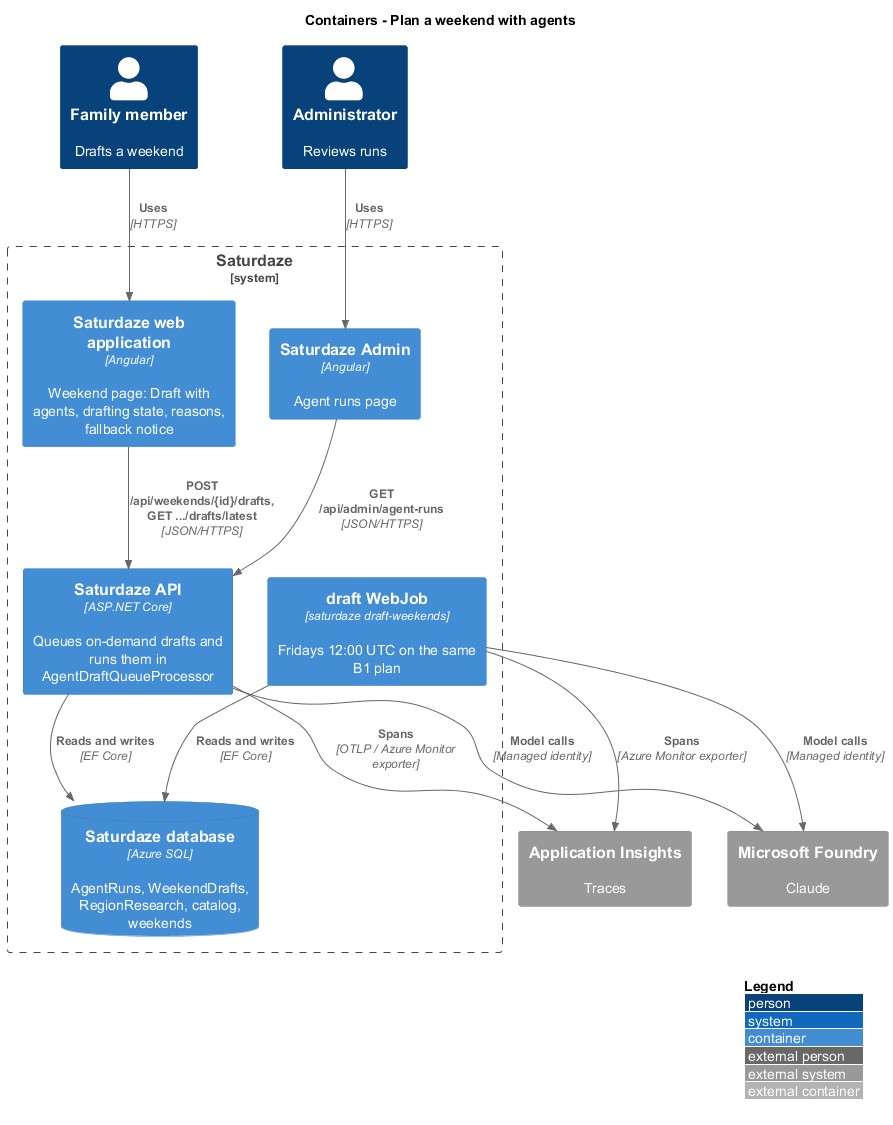

The diagram above was rendered by PlantUML. Its source (embedded in the PNG):
@startuml
!include <C4/C4_Container>
LAYOUT_WITH_LEGEND()
title Containers - Plan a weekend with agents

Person(family, "Family member", "Drafts a weekend")
Person(admin, "Administrator", "Reviews runs")
System_Boundary(saturdaze, "Saturdaze") {
  Container(web, "Saturdaze web application", "Angular", "Weekend page: Draft with agents, drafting state, reasons, fallback notice")
  Container(adminApp, "Saturdaze Admin", "Angular", "Agent runs page")
  Container(api, "Saturdaze API", "ASP.NET Core", "Queues on-demand drafts and runs them in AgentDraftQueueProcessor")
  Container(job, "draft WebJob", "saturdaze draft-weekends", "Fridays 12:00 UTC on the same B1 plan")
  ContainerDb(db, "Saturdaze database", "Azure SQL", "AgentRuns, WeekendDrafts, RegionResearch, catalog, weekends")
}
System_Ext(foundry, "Microsoft Foundry", "Claude")
System_Ext(insights, "Application Insights", "Traces")

Rel(family, web, "Uses", "HTTPS")
Rel(admin, adminApp, "Uses", "HTTPS")
Rel(web, api, "POST /api/weekends/{id}/drafts, GET .../drafts/latest", "JSON/HTTPS")
Rel(adminApp, api, "GET /api/admin/agent-runs", "JSON/HTTPS")
Rel(api, db, "Reads and writes", "EF Core")
Rel(job, db, "Reads and writes", "EF Core")
Rel(api, foundry, "Model calls", "Managed identity")
Rel(job, foundry, "Model calls", "Managed identity")
Rel(api, insights, "Spans", "OTLP / Azure Monitor exporter")
Rel(job, insights, "Spans", "Azure Monitor exporter")
@enduml